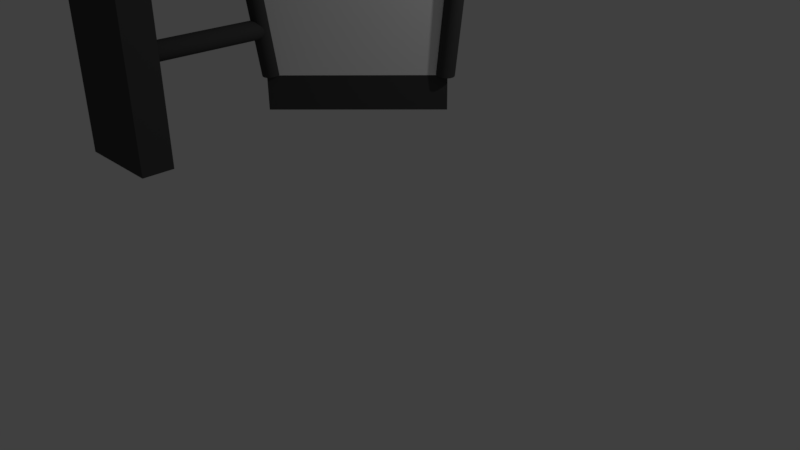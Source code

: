 # Source: Lamp_2.blend  (saved by Blender 2.77.0; exported with 4.5.12 LTS)
import bpy
from mathutils import Matrix  # noqa: F401  (used for matrix-valued properties, if any)

bpy.ops.wm.read_factory_settings(use_empty=True)
scene = bpy.context.scene
scene.name = 'Scene'

# ---- collections
col_collection_1 = bpy.data.collections.new('Collection 1'); scene.collection.children.link(col_collection_1)

# ---- materials (node trees are filled in below, after node groups)
mat_dark_metal = bpy.data.materials.new('Dark Metal')
mat_dark_metal.alpha_threshold = 0.0
mat_dark_metal.use_transparent_shadow = False
mat_dark_metal.diffuse_color = (0.06663, 0.06663, 0.06663, 1.0)
mat_dark_metal.roughness = 0.5
mat_dark_metal.specular_intensity = 0.2939
mat_glass = bpy.data.materials.new('Glass')
mat_glass.alpha_threshold = 0.0
mat_glass.use_transparent_shadow = False
mat_glass.diffuse_color = (1.0, 1.0, 1.0, 1.0)
mat_glass.roughness = 0.5

# ---- material node trees

# ---- world
world_world = bpy.data.worlds.new('World'); scene.world = world_world
world_world.color = (0.05088, 0.05088, 0.05088)
world_world.use_sun_shadow = False
world_world.sun_shadow_jitter_overblur = 0.0
world_world.cycles.sampling_method = 'MANUAL'

# ---- cameras
cam_camera = bpy.data.cameras.new('Camera')
cam_camera.clip_end = 100.0
cam_camera.lens = 35.0
cam_camera.sensor_width = 32.0
cam_camera.sensor_height = 18.0
cam_camera.ortho_scale = 7.314
cam_camera.dof.focus_distance = 0.0
cam_camera.dof.aperture_fstop = 128.0

# ---- lights
light_lamp = bpy.data.lights.new('Lamp', 'POINT')
light_lamp.transmission_factor = 0.0
light_lamp.cutoff_distance = 30.0
light_lamp.energy = 100.0
light_lamp.shadow_buffer_clip_start = 1.001
light_lamp.shadow_soft_size = 0.1
light_lamp.shadow_maximum_resolution = 0.006
light_lamp.use_absolute_resolution = True

# ---- meshes
me_cube_001 = bpy.data.meshes.new('Cube.001')
me_cube_001.from_pydata([(-0.4933, -0.4942, -2.415), (-0.4933, -0.4942, -2.017), (-0.4933, 1.506, -2.415), (-0.4933, 1.506, -2.017), (1.507, -0.4942, -2.415), (1.507, -0.4942, -2.017), (1.507, 1.506, -2.415), (1.507, 1.506, -2.017), (-0.9777, -0.9787, 1.611), (-0.9777, 1.99, 1.611), (1.991, 1.99, 1.611), (1.991, -0.9787, 1.611), (-0.8605, -0.8614, 1.947), (-0.8605, 1.873, 1.947), (1.874, 1.873, 1.947), (1.874, -0.8614, 1.947), (-0.7257, -0.7266, 2.107), (-0.7257, 1.738, 2.107), (1.739, 1.738, 2.107), (1.739, -0.7266, 2.107), (-0.5997, -0.6007, 2.233), (-0.5997, 1.612, 2.233), (1.613, 1.612, 2.233), (1.613, -0.6007, 2.233), (-0.3527, -0.3536, 2.391), (-0.3527, 1.365, 2.391), (1.366, 1.365, 2.391), (1.366, -0.3536, 2.391), (-0.02323, -0.02415, 2.603), (-0.02323, 1.036, 2.603), (1.037, 1.036, 2.603), (1.037, -0.02415, 2.603), (0.1712, 0.1703, 2.753), (0.1712, 0.8412, 2.753), (0.8422, 0.8412, 2.753), (0.8422, 0.1703, 2.753), (0.3174, 0.3164, 2.9), (0.3174, 0.6951, 2.9), (0.696, 0.6951, 2.9), (0.696, 0.3164, 2.9), (0.3813, 0.3804, 2.997), (0.3813, 0.6311, 2.997), (0.632, 0.6311, 2.997), (0.632, 0.3804, 2.997), (0.4345, 0.4335, 3.062), (0.4345, 0.578, 3.062), (0.5789, 0.578, 3.062), (0.5789, 0.4335, 3.062), (0.4626, 0.4617, 3.094), (0.4626, 0.5498, 3.094), (0.5507, 0.5498, 3.094), (0.5507, 0.4617, 3.094), (-0.8866, -0.8875, 1.838), (-0.8866, 1.899, 1.838), (1.9, -0.8875, 1.838), (1.9, 1.899, 1.838), (1.756, 1.839, 1.645), (1.359, 1.459, -2.004), (1.484, -0.3664, -2.004), (1.832, -0.7919, 1.645), (1.505, -0.3685, -2.007), (1.852, -0.7941, 1.642), (1.525, -0.3746, -2.009), (1.872, -0.8002, 1.64), (1.543, -0.3845, -2.012), (1.89, -0.81, 1.637), (1.559, -0.3977, -2.015), (1.906, -0.8233, 1.634), (1.572, -0.4138, -2.018), (1.919, -0.8394, 1.631), (1.581, -0.4322, -2.021), (1.929, -0.8577, 1.628), (1.587, -0.4521, -2.024), (1.935, -0.8776, 1.625), (1.589, -0.4728, -2.027), (1.936, -0.8983, 1.622), (1.586, -0.4934, -2.029), (1.934, -0.919, 1.62), (1.58, -0.5133, -2.031), (1.928, -0.9388, 1.618), (1.57, -0.5316, -2.032), (1.917, -0.9571, 1.617), (1.557, -0.5476, -2.032), (1.904, -0.9731, 1.617), (1.54, -0.5607, -2.032), (1.888, -0.9862, 1.617), (1.522, -0.5704, -2.032), (1.869, -0.9959, 1.617), (1.502, -0.5764, -2.031), (1.849, -1.002, 1.619), (1.481, -0.5783, -2.029), (1.828, -1.004, 1.62), (1.46, -0.5762, -2.027), (1.808, -1.002, 1.622), (1.441, -0.5701, -2.024), (1.788, -0.9956, 1.625), (1.422, -0.5603, -2.021), (1.77, -0.9858, 1.628), (1.406, -0.547, -2.018), (1.754, -0.9725, 1.631), (1.393, -0.5309, -2.015), (1.741, -0.9564, 1.634), (1.384, -0.5126, -2.012), (1.731, -0.9381, 1.637), (1.378, -0.4927, -2.009), (1.726, -0.9182, 1.64), (1.376, -0.472, -2.006), (1.724, -0.8975, 1.643), (1.379, -0.4513, -2.004), (1.726, -0.8768, 1.645), (1.385, -0.4315, -2.003), (1.733, -0.857, 1.647), (1.395, -0.4132, -2.001), (1.743, -0.8387, 1.648), (1.409, -0.3972, -2.001), (1.756, -0.8227, 1.648), (1.425, -0.3841, -2.001), (1.772, -0.8096, 1.648), (1.443, -0.3743, -2.001), (1.791, -0.7999, 1.648), (1.463, -0.3684, -2.003), (1.811, -0.7939, 1.646), (1.359, 1.48, -2.007), (1.756, 1.859, 1.642), (1.364, 1.5, -2.009), (1.761, 1.88, 1.64), (1.372, 1.519, -2.012), (1.769, 1.899, 1.637), (1.384, 1.536, -2.015), (1.781, 1.915, 1.634), (1.399, 1.55, -2.018), (1.796, 1.93, 1.631), (1.417, 1.561, -2.021), (1.814, 1.941, 1.628), (1.436, 1.568, -2.024), (1.833, 1.948, 1.625), (1.456, 1.571, -2.027), (1.853, 1.951, 1.622), (1.477, 1.571, -2.029), (1.874, 1.95, 1.62), (1.498, 1.566, -2.031), (1.894, 1.946, 1.618), (1.517, 1.557, -2.032), (1.913, 1.937, 1.617), (1.534, 1.545, -2.032), (1.93, 1.925, 1.617), (1.548, 1.53, -2.032), (1.945, 1.91, 1.617), (1.559, 1.512, -2.032), (1.956, 1.892, 1.617), (1.567, 1.493, -2.031), (1.963, 1.873, 1.619), (1.57, 1.472, -2.029), (1.967, 1.852, 1.62), (1.57, 1.452, -2.027), (1.967, 1.831, 1.622), (1.565, 1.431, -2.024), (1.962, 1.811, 1.625), (1.557, 1.412, -2.021), (1.954, 1.792, 1.628), (1.545, 1.395, -2.018), (1.942, 1.775, 1.631), (1.53, 1.381, -2.015), (1.927, 1.761, 1.634), (1.512, 1.37, -2.012), (1.909, 1.75, 1.637), (1.493, 1.363, -2.009), (1.89, 1.743, 1.64), (1.472, 1.36, -2.006), (1.869, 1.739, 1.643), (1.452, 1.36, -2.004), (1.848, 1.74, 1.645), (1.431, 1.365, -2.003), (1.828, 1.745, 1.647), (1.412, 1.374, -2.001), (1.809, 1.754, 1.648), (1.395, 1.386, -2.001), (1.792, 1.766, 1.648), (1.381, 1.401, -2.001), (1.778, 1.781, 1.648), (1.37, 1.419, -2.001), (1.767, 1.799, 1.648), (1.362, 1.438, -2.003), (1.759, 1.818, 1.646), (-0.8186, 1.763, 1.645), (-0.4519, 1.354, -2.004), (-0.4727, 1.355, -2.007), (-0.8393, 1.764, 1.642), (-0.4928, 1.36, -2.009), (-0.8594, 1.77, 1.64), (-0.5114, 1.369, -2.012), (-0.8781, 1.779, 1.637), (-0.5279, 1.382, -2.015), (-0.8946, 1.791, 1.634), (-0.5416, 1.397, -2.018), (-0.9083, 1.807, 1.631), (-0.552, 1.415, -2.021), (-0.9186, 1.824, 1.628), (-0.5587, 1.435, -2.024), (-0.9253, 1.844, 1.625), (-0.5614, 1.456, -2.027), (-0.928, 1.865, 1.622), (-0.56, 1.476, -2.029), (-0.9266, 1.885, 1.62), (-0.5545, 1.496, -2.031), (-0.9212, 1.905, 1.618), (-0.5453, 1.515, -2.032), (-0.9119, 1.924, 1.617), (-0.5326, 1.532, -2.032), (-0.8993, 1.941, 1.617), (-0.517, 1.546, -2.032), (-0.8836, 1.955, 1.617), (-0.4989, 1.556, -2.032), (-0.8656, 1.965, 1.617), (-0.4792, 1.563, -2.031), (-0.8458, 1.972, 1.619), (-0.4586, 1.566, -2.029), (-0.8252, 1.975, 1.62), (-0.4378, 1.565, -2.027), (-0.8045, 1.974, 1.622), (-0.4177, 1.56, -2.024), (-0.7844, 1.969, 1.625), (-0.3991, 1.551, -2.021), (-0.7657, 1.96, 1.628), (-0.3826, 1.538, -2.018), (-0.7492, 1.947, 1.631), (-0.3689, 1.523, -2.015), (-0.7355, 1.932, 1.634), (-0.3585, 1.505, -2.012), (-0.7252, 1.914, 1.637), (-0.3519, 1.485, -2.009), (-0.7185, 1.894, 1.64), (-0.3492, 1.464, -2.006), (-0.7158, 1.874, 1.643), (-0.3506, 1.444, -2.004), (-0.7172, 1.853, 1.645), (-0.356, 1.424, -2.003), (-0.7226, 1.833, 1.647), (-0.3652, 1.405, -2.001), (-0.7318, 1.814, 1.648), (-0.3779, 1.388, -2.001), (-0.7445, 1.797, 1.648), (-0.3936, 1.374, -2.001), (-0.7602, 1.784, 1.648), (-0.4116, 1.364, -2.001), (-0.7782, 1.773, 1.648), (-0.4313, 1.357, -2.003), (-0.7979, 1.766, 1.646), (-0.7364, -0.8193, 1.645), (-0.3425, -0.4364, -2.004), (-0.3428, -0.4572, -2.007), (-0.7367, -0.8401, 1.642), (-0.3471, -0.4775, -2.009), (-0.741, -0.8604, 1.64), (-0.3554, -0.4965, -2.012), (-0.7493, -0.8794, 1.637), (-0.3672, -0.5135, -2.015), (-0.7611, -0.8964, 1.634), (-0.3821, -0.5278, -2.018), (-0.776, -0.9107, 1.631), (-0.3996, -0.5389, -2.021), (-0.7935, -0.9218, 1.628), (-0.4189, -0.5463, -2.024), (-0.8128, -0.9292, 1.625), (-0.4394, -0.5498, -2.027), (-0.8333, -0.9327, 1.622), (-0.4602, -0.5493, -2.029), (-0.8541, -0.9322, 1.62), (-0.4805, -0.5447, -2.031), (-0.8744, -0.9276, 1.618), (-0.4996, -0.5362, -2.032), (-0.8935, -0.9191, 1.617), (-0.5167, -0.5242, -2.032), (-0.9106, -0.9071, 1.617), (-0.5312, -0.5091, -2.032), (-0.9251, -0.892, 1.617), (-0.5424, -0.4915, -2.032), (-0.9363, -0.8744, 1.617), (-0.5501, -0.4721, -2.031), (-0.944, -0.855, 1.619), (-0.5539, -0.4516, -2.029), (-0.9478, -0.8345, 1.62), (-0.5535, -0.4308, -2.027), (-0.9474, -0.8137, 1.622), (-0.5492, -0.4105, -2.024), (-0.9431, -0.7935, 1.625), (-0.5409, -0.3915, -2.021), (-0.9348, -0.7745, 1.628), (-0.5291, -0.3746, -2.018), (-0.923, -0.7575, 1.631), (-0.5142, -0.3602, -2.015), (-0.9081, -0.7432, 1.634), (-0.4967, -0.3492, -2.012), (-0.8906, -0.7321, 1.637), (-0.4774, -0.3417, -2.009), (-0.8713, -0.7246, 1.64), (-0.457, -0.3382, -2.006), (-0.8509, -0.7211, 1.643), (-0.4362, -0.3387, -2.004), (-0.8301, -0.7217, 1.645), (-0.4158, -0.3433, -2.003), (-0.8097, -0.7262, 1.647), (-0.3968, -0.3518, -2.001), (-0.7907, -0.7347, 1.648), (-0.3796, -0.3638, -2.001), (-0.7735, -0.7467, 1.648), (-0.3652, -0.3789, -2.001), (-0.7591, -0.7618, 1.648), (-0.3539, -0.3965, -2.001), (-0.7478, -0.7794, 1.648), (-0.3462, -0.4159, -2.003), (-0.7401, -0.7988, 1.646), (-0.7608, -0.7438, 0.8474), (-1.637, -1.62, 0.8474), (-0.7459, -0.7587, 0.8453), (-1.622, -1.635, 0.8453), (-0.7316, -0.773, 0.8392), (-1.608, -1.649, 0.8392), (-0.7184, -0.7862, 0.8292), (-1.595, -1.662, 0.8292), (-0.7068, -0.7978, 0.8158), (-1.583, -1.674, 0.8158), (-0.6973, -0.8073, 0.7994), (-1.574, -1.683, 0.7994), (-0.6903, -0.8143, 0.7808), (-1.566, -1.691, 0.7808), (-0.6859, -0.8187, 0.7605), (-1.562, -1.695, 0.7605), (-0.6845, -0.8201, 0.7394), (-1.561, -1.696, 0.7394), (-0.6859, -0.8187, 0.7184), (-1.562, -1.695, 0.7184), (-0.6903, -0.8143, 0.6981), (-1.566, -1.691, 0.6981), (-0.6973, -0.8073, 0.6795), (-1.574, -1.683, 0.6795), (-0.7068, -0.7978, 0.6631), (-1.583, -1.674, 0.6631), (-0.7184, -0.7862, 0.6497), (-1.595, -1.662, 0.6497), (-0.7316, -0.773, 0.6397), (-1.608, -1.649, 0.6397), (-0.7459, -0.7587, 0.6335), (-1.622, -1.635, 0.6335), (-0.7608, -0.7438, 0.6315), (-1.637, -1.62, 0.6315), (-0.7757, -0.7289, 0.6335), (-1.652, -1.605, 0.6335), (-0.79, -0.7146, 0.6397), (-1.666, -1.591, 0.6397), (-0.8032, -0.7014, 0.6497), (-1.679, -1.578, 0.6497), (-0.8148, -0.6898, 0.6631), (-1.691, -1.566, 0.6631), (-0.8243, -0.6803, 0.6795), (-1.701, -1.557, 0.6795), (-0.8313, -0.6732, 0.6981), (-1.708, -1.549, 0.6981), (-0.8357, -0.6689, 0.7184), (-1.712, -1.545, 0.7184), (-0.8372, -0.6674, 0.7394), (-1.713, -1.544, 0.7394), (-0.8357, -0.6689, 0.7605), (-1.712, -1.545, 0.7605), (-0.8313, -0.6732, 0.7808), (-1.708, -1.549, 0.7808), (-0.8243, -0.6803, 0.7994), (-1.701, -1.557, 0.7994), (-0.8148, -0.6898, 0.8158), (-1.691, -1.566, 0.8158), (-0.8032, -0.7014, 0.8292), (-1.679, -1.578, 0.8292), (-0.79, -0.7146, 0.8392), (-1.666, -1.591, 0.8392), (-0.7757, -0.7289, 0.8453), (-1.652, -1.605, 0.8453), (-0.5387, -0.5217, -1.388), (-1.596, -1.579, -1.388), (-0.5238, -0.5366, -1.39), (-1.581, -1.593, -1.39), (-0.5095, -0.5509, -1.396), (-1.566, -1.608, -1.396), (-0.4963, -0.5641, -1.406), (-1.553, -1.621, -1.406), (-0.4847, -0.5757, -1.42), (-1.542, -1.633, -1.42), (-0.4752, -0.5852, -1.436), (-1.532, -1.642, -1.436), (-0.4682, -0.5922, -1.455), (-1.525, -1.649, -1.455), (-0.4638, -0.5966, -1.475), (-1.521, -1.653, -1.475), (-0.4624, -0.598, -1.496), (-1.519, -1.655, -1.496), (-0.4638, -0.5966, -1.517), (-1.521, -1.653, -1.517), (-0.4682, -0.5922, -1.537), (-1.525, -1.649, -1.537), (-0.4752, -0.5852, -1.556), (-1.532, -1.642, -1.556), (-0.4847, -0.5757, -1.572), (-1.542, -1.633, -1.572), (-0.4963, -0.5641, -1.586), (-1.553, -1.621, -1.586), (-0.5095, -0.5509, -1.596), (-1.566, -1.608, -1.596), (-0.5238, -0.5366, -1.602), (-1.581, -1.593, -1.602), (-0.5387, -0.5217, -1.604), (-1.596, -1.579, -1.604), (-0.5536, -0.5068, -1.602), (-1.61, -1.564, -1.602), (-0.5679, -0.4925, -1.596), (-1.625, -1.549, -1.596), (-0.5811, -0.4793, -1.586), (-1.638, -1.536, -1.586), (-0.5927, -0.4677, -1.572), (-1.65, -1.525, -1.572), (-0.6022, -0.4582, -1.556), (-1.659, -1.515, -1.556), (-0.6092, -0.4512, -1.537), (-1.666, -1.508, -1.537), (-0.6136, -0.4468, -1.517), (-1.67, -1.504, -1.517), (-0.6151, -0.4453, -1.496), (-1.672, -1.502, -1.496), (-0.6136, -0.4468, -1.475), (-1.67, -1.504, -1.475), (-0.6092, -0.4512, -1.455), (-1.666, -1.508, -1.455), (-0.6022, -0.4582, -1.436), (-1.659, -1.515, -1.436), (-0.5927, -0.4677, -1.42), (-1.65, -1.525, -1.42), (-0.5811, -0.4793, -1.406), (-1.638, -1.536, -1.406), (-0.5679, -0.4925, -1.396), (-1.625, -1.549, -1.396), (-0.5536, -0.5068, -1.39), (-1.61, -1.564, -1.39), (-2.179, -1.45, -2.546), (-2.179, -1.45, 1.839), (-1.932, -1.203, -2.546), (-1.932, -1.203, 1.839), (-1.473, -2.156, -2.546), (-1.473, -2.156, 1.839), (-1.226, -1.908, -2.546), (-1.226, -1.908, 1.839)], [], [(1, 3, 2, 0), (3, 7, 6, 2), (7, 5, 4, 6), (5, 1, 0, 4), (0, 2, 6, 4), (1, 5, 54, 52), (8, 11, 15, 12), (3, 1, 52, 53), (5, 7, 55, 54), (7, 3, 53, 55), (15, 14, 18, 19), (10, 9, 13, 14), (11, 10, 14, 15), (9, 8, 12, 13), (19, 18, 22, 23), (13, 12, 16, 17), (12, 15, 19, 16), (14, 13, 17, 18), (20, 23, 27, 24), (17, 16, 20, 21), (16, 19, 23, 20), (18, 17, 21, 22), (27, 26, 30, 31), (22, 21, 25, 26), (23, 22, 26, 27), (21, 20, 24, 25), (29, 28, 32, 33), (25, 24, 28, 29), (24, 27, 31, 28), (26, 25, 29, 30), (32, 35, 39, 36), (28, 31, 35, 32), (30, 29, 33, 34), (31, 30, 34, 35), (39, 38, 42, 43), (34, 33, 37, 38), (35, 34, 38, 39), (33, 32, 36, 37), (40, 43, 47, 44), (37, 36, 40, 41), (36, 39, 43, 40), (38, 37, 41, 42), (46, 45, 49, 50), (42, 41, 45, 46), (43, 42, 46, 47), (41, 40, 44, 45), (51, 50, 49, 48), (47, 46, 50, 51), (45, 44, 48, 49), (44, 47, 51, 48), (190, 191, 193, 192), (123, 56, 183, 181, 179, 177, 175, 173, 171, 169, 167, 165, 163, 161, 159, 157, 155, 153, 151, 149, 147, 145, 143, 141, 139, 137, 135, 133, 131, 129, 127, 125), (58, 59, 61, 60), (185, 186, 188, 190, 192, 194, 196, 198, 200, 202, 204, 206, 208, 210, 212, 214, 216, 218, 220, 222, 224, 226, 228, 230, 232, 234, 236, 238, 240, 242, 244, 246), (178, 179, 181, 180), (60, 61, 63, 62), (194, 195, 197, 196), (176, 177, 179, 178), (62, 63, 65, 64), (196, 197, 199, 198), (174, 175, 177, 176), (64, 65, 67, 66), (198, 199, 201, 200), (172, 173, 175, 174), (66, 67, 69, 68), (200, 201, 203, 202), (170, 171, 173, 172), (68, 69, 71, 70), (202, 203, 205, 204), (168, 169, 171, 170), (70, 71, 73, 72), (204, 205, 207, 206), (166, 167, 169, 168), (72, 73, 75, 74), (206, 207, 209, 208), (164, 165, 167, 166), (74, 75, 77, 76), (208, 209, 211, 210), (162, 163, 165, 164), (76, 77, 79, 78), (210, 211, 213, 212), (160, 161, 163, 162), (78, 79, 81, 80), (212, 213, 215, 214), (158, 159, 161, 160), (80, 81, 83, 82), (214, 215, 217, 216), (156, 157, 159, 158), (82, 83, 85, 84), (216, 217, 219, 218), (154, 155, 157, 156), (84, 85, 87, 86), (218, 219, 221, 220), (152, 153, 155, 154), (86, 87, 89, 88), (220, 221, 223, 222), (150, 151, 153, 152), (88, 89, 91, 90), (222, 223, 225, 224), (148, 149, 151, 150), (90, 91, 93, 92), (224, 225, 227, 226), (146, 147, 149, 148), (92, 93, 95, 94), (226, 227, 229, 228), (144, 145, 147, 146), (94, 95, 97, 96), (228, 229, 231, 230), (142, 143, 145, 144), (96, 97, 99, 98), (230, 231, 233, 232), (140, 141, 143, 142), (98, 99, 101, 100), (232, 233, 235, 234), (138, 139, 141, 140), (100, 101, 103, 102), (234, 235, 237, 236), (136, 137, 139, 138), (102, 103, 105, 104), (236, 237, 239, 238), (134, 135, 137, 136), (104, 105, 107, 106), (238, 239, 241, 240), (132, 133, 135, 134), (106, 107, 109, 108), (240, 241, 243, 242), (130, 131, 133, 132), (108, 109, 111, 110), (242, 243, 245, 244), (128, 129, 131, 130), (110, 111, 113, 112), (187, 184, 247, 245, 243, 241, 239, 237, 235, 233, 231, 229, 227, 225, 223, 221, 219, 217, 215, 213, 211, 209, 207, 205, 203, 201, 199, 197, 195, 193, 191, 189), (126, 127, 129, 128), (112, 113, 115, 114), (57, 122, 124, 126, 128, 130, 132, 134, 136, 138, 140, 142, 144, 146, 148, 150, 152, 154, 156, 158, 160, 162, 164, 166, 168, 170, 172, 174, 176, 178, 180, 182), (124, 125, 127, 126), (114, 115, 117, 116), (182, 183, 56, 57), (122, 123, 125, 124), (116, 117, 119, 118), (61, 59, 121, 119, 117, 115, 113, 111, 109, 107, 105, 103, 101, 99, 97, 95, 93, 91, 89, 87, 85, 83, 81, 79, 77, 75, 73, 71, 69, 67, 65, 63), (57, 56, 123, 122), (118, 119, 121, 120), (192, 193, 195, 194), (180, 181, 183, 182), (120, 121, 59, 58), (58, 60, 62, 64, 66, 68, 70, 72, 74, 76, 78, 80, 82, 84, 86, 88, 90, 92, 94, 96, 98, 100, 102, 104, 106, 108, 110, 112, 114, 116, 118, 120), (188, 189, 191, 190), (246, 247, 184, 185), (186, 187, 189, 188), (185, 184, 187, 186), (244, 245, 247, 246), (254, 255, 257, 256), (249, 250, 252, 254, 256, 258, 260, 262, 264, 266, 268, 270, 272, 274, 276, 278, 280, 282, 284, 286, 288, 290, 292, 294, 296, 298, 300, 302, 304, 306, 308, 310), (258, 259, 261, 260), (260, 261, 263, 262), (262, 263, 265, 264), (264, 265, 267, 266), (266, 267, 269, 268), (268, 269, 271, 270), (270, 271, 273, 272), (272, 273, 275, 274), (274, 275, 277, 276), (276, 277, 279, 278), (278, 279, 281, 280), (280, 281, 283, 282), (282, 283, 285, 284), (284, 285, 287, 286), (286, 287, 289, 288), (288, 289, 291, 290), (290, 291, 293, 292), (292, 293, 295, 294), (294, 295, 297, 296), (296, 297, 299, 298), (298, 299, 301, 300), (300, 301, 303, 302), (302, 303, 305, 304), (304, 305, 307, 306), (306, 307, 309, 308), (251, 248, 311, 309, 307, 305, 303, 301, 299, 297, 295, 293, 291, 289, 287, 285, 283, 281, 279, 277, 275, 273, 271, 269, 267, 265, 263, 261, 259, 257, 255, 253), (256, 257, 259, 258), (252, 253, 255, 254), (310, 311, 248, 249), (250, 251, 253, 252), (249, 248, 251, 250), (308, 309, 311, 310), (5, 1, 3, 7), (312, 313, 315, 314), (314, 315, 317, 316), (316, 317, 319, 318), (318, 319, 321, 320), (320, 321, 323, 322), (322, 323, 325, 324), (324, 325, 327, 326), (326, 327, 329, 328), (328, 329, 331, 330), (330, 331, 333, 332), (332, 333, 335, 334), (334, 335, 337, 336), (336, 337, 339, 338), (338, 339, 341, 340), (340, 341, 343, 342), (342, 343, 345, 344), (344, 345, 347, 346), (346, 347, 349, 348), (348, 349, 351, 350), (350, 351, 353, 352), (352, 353, 355, 354), (354, 355, 357, 356), (356, 357, 359, 358), (358, 359, 361, 360), (360, 361, 363, 362), (362, 363, 365, 364), (364, 365, 367, 366), (366, 367, 369, 368), (368, 369, 371, 370), (370, 371, 373, 372), (315, 313, 375, 373, 371, 369, 367, 365, 363, 361, 359, 357, 355, 353, 351, 349, 347, 345, 343, 341, 339, 337, 335, 333, 331, 329, 327, 325, 323, 321, 319, 317), (372, 373, 375, 374), (374, 375, 313, 312), (312, 314, 316, 318, 320, 322, 324, 326, 328, 330, 332, 334, 336, 338, 340, 342, 344, 346, 348, 350, 352, 354, 356, 358, 360, 362, 364, 366, 368, 370, 372, 374), (376, 377, 379, 378), (378, 379, 381, 380), (380, 381, 383, 382), (382, 383, 385, 384), (384, 385, 387, 386), (386, 387, 389, 388), (388, 389, 391, 390), (390, 391, 393, 392), (392, 393, 395, 394), (394, 395, 397, 396), (396, 397, 399, 398), (398, 399, 401, 400), (400, 401, 403, 402), (402, 403, 405, 404), (404, 405, 407, 406), (406, 407, 409, 408), (408, 409, 411, 410), (410, 411, 413, 412), (412, 413, 415, 414), (414, 415, 417, 416), (416, 417, 419, 418), (418, 419, 421, 420), (420, 421, 423, 422), (422, 423, 425, 424), (424, 425, 427, 426), (426, 427, 429, 428), (428, 429, 431, 430), (430, 431, 433, 432), (432, 433, 435, 434), (434, 435, 437, 436), (379, 377, 439, 437, 435, 433, 431, 429, 427, 425, 423, 421, 419, 417, 415, 413, 411, 409, 407, 405, 403, 401, 399, 397, 395, 393, 391, 389, 387, 385, 383, 381), (436, 437, 439, 438), (438, 439, 377, 376), (376, 378, 380, 382, 384, 386, 388, 390, 392, 394, 396, 398, 400, 402, 404, 406, 408, 410, 412, 414, 416, 418, 420, 422, 424, 426, 428, 430, 432, 434, 436, 438), (441, 443, 442, 440), (443, 447, 446, 442), (447, 445, 444, 446), (445, 441, 440, 444), (440, 442, 446, 444), (445, 447, 443, 441)])
me_cube_001.polygons.foreach_set('material_index', [0, 0, 0, 0, 0, 1, 0, 1, 1, 1, 0, 0, 0, 0, 0, 0, 0, 0, 0, 0, 0, 0, 0, 0, 0, 0, 0, 0, 0, 0, 0, 0, 0, 0, 0, 0, 0, 0, 0, 0, 0, 0, 0, 0, 0, 0, 0, 0, 0, 0, 0, 0, 0, 0, 0, 0, 0, 0, 0, 0, 0, 0, 0, 0, 0, 0, 0, 0, 0, 0, 0, 0, 0, 0, 0, 0, 0, 0, 0, 0, 0, 0, 0, 0, 0, 0, 0, 0, 0, 0, 0, 0, 0, 0, 0, 0, 0, 0, 0, 0, 0, 0, 0, 0, 0, 0, 0, 0, 0, 0, 0, 0, 0, 0, 0, 0, 0, 0, 0, 0, 0, 0, 0, 0, 0, 0, 0, 0, 0, 0, 0, 0, 0, 0, 0, 0, 0, 0, 0, 0, 0, 0, 0, 0, 0, 0, 0, 0, 0, 0, 0, 0, 0, 0, 0, 0, 0, 0, 0, 0, 0, 0, 0, 0, 0, 0, 0, 0, 0, 0, 0, 0, 0, 0, 0, 0, 0, 0, 0, 0, 0, 0, 0, 0, 0, 0, 0, 0, 0, 0, 0, 0, 0, 0, 0, 0, 0, 0, 0, 0, 0, 0, 0, 0, 0, 0, 0, 0, 0, 0, 0, 0, 0, 0, 0, 0, 0, 0, 0, 0, 0, 0, 0, 0, 0, 0, 0, 0, 0, 0, 0, 0, 0, 0, 0, 0, 0, 0, 0, 0, 0, 0, 0, 0, 0, 0, 0, 0, 0, 0, 0, 0, 0, 0, 0, 0, 0, 0, 0, 0, 0])
me_cube_001.materials.append(mat_dark_metal)
me_cube_001.materials.append(mat_glass)
me_cube_001.use_remesh_preserve_volume = False
me_cube_001.use_remesh_preserve_attributes = False
me_cube_001.use_mirror_vertex_groups = False
me_cube_001.update()

# ---- objects
ob_cube = bpy.data.objects.new('Cube', me_cube_001)
ob_lamp = bpy.data.objects.new('Lamp', light_lamp)
ob_camera = bpy.data.objects.new('Camera', cam_camera)

# ---- transforms, parenting, visibility, modifiers, constraints
ob_cube.location = (-0.4156, -0.436, 4.537)
ob_cube.rotation_euler = (0.0, -0.0, 0.7854)
ob_cube.lineart.crease_threshold = 0.0
ob_lamp.location = (4.076, 1.005, 5.904)
ob_lamp.rotation_euler = (0.6503, 0.05522, 1.866)
ob_lamp.lock_rotations_4d = False
ob_lamp.empty_display_type = 'ARROWS'
ob_lamp.color = (0.0, 0.0, 0.0, 0.0)
ob_lamp.lineart.crease_threshold = 0.0
ob_camera.location = (7.481, -6.508, 5.344)
ob_camera.rotation_euler = (1.109, 0.01082, 0.8149)
ob_camera.lock_rotations_4d = False
ob_camera.empty_display_type = 'ARROWS'
ob_camera.color = (0.0, 0.0, 0.0, 0.0)
ob_camera.display_type = 'WIRE'
ob_camera.lineart.crease_threshold = 0.0

# ---- collection membership
col_collection_1.objects.link(ob_cube)
col_collection_1.objects.link(ob_lamp)
col_collection_1.objects.link(ob_camera)

# ---- scene / render settings (as saved in the file)
scene.camera = ob_camera
scene.frame_start = 1; scene.frame_end = 250; scene.frame_set(1)
scene.render.engine = 'BLENDER_EEVEE_NEXT'
scene.render.resolution_percentage = 50
scene.render.dither_intensity = 0.0
scene.cycles.use_denoising = False
scene.cycles.samples = 128
scene.cycles.sampling_pattern = 'TABULATED_SOBOL'
scene.cycles.light_sampling_threshold = 0.0
scene.cycles.use_adaptive_sampling = False
scene.cycles.use_light_tree = False
scene.cycles.blur_glossy = 0.0
scene.cycles.sample_clamp_indirect = 0.0
scene.view_settings.view_transform = 'Standard'
bpy.context.view_layer.update()
